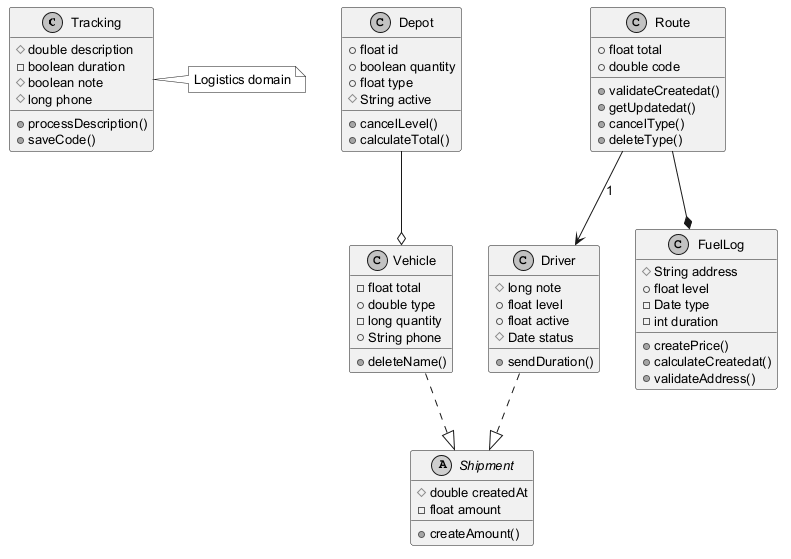

The diagram above was rendered by PlantUML. Its source (embedded in the PNG):
@startuml
skinparam monochrome true
skinparam defaultFontSize 13
class Tracking {
  #double description
  -boolean duration
  #boolean note
  #long phone
  +processDescription()
  +saveCode()
}
abstract class Shipment {
  #double createdAt
  -float amount
  +createAmount()
}
class Vehicle {
  -float total
  +double type
  -long quantity
  +String phone
  +deleteName()
}
class Route {
  +float total
  +double code
  +validateCreatedat()
  +getUpdatedat()
  +cancelType()
  +deleteType()
}
class Driver {
  #long note
  +float level
  +float active
  #Date status
  +sendDuration()
}
class Depot {
  +float id
  +boolean quantity
  +float type
  #String active
  +cancelLevel()
  +calculateTotal()
}
class FuelLog {
  #String address
  +float level
  -Date type
  -int duration
  +createPrice()
  +calculateCreatedat()
  +validateAddress()
}
Depot --o Vehicle
Route --* FuelLog
Driver ..|> Shipment
Route --> Driver : "1"
Vehicle ..|> Shipment
note right of Tracking : Logistics domain
@enduml